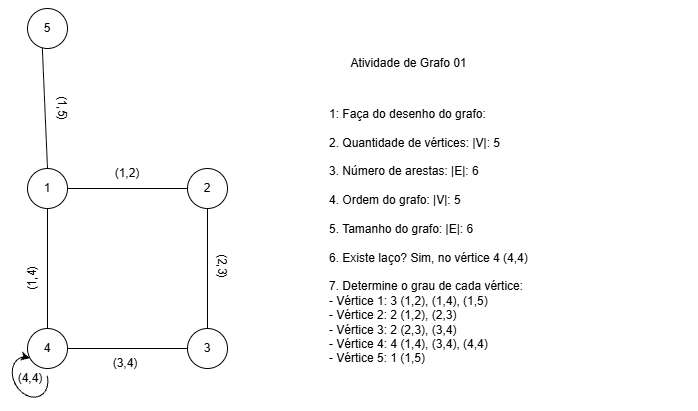

The diagram above was exported from draw.io. Its source (the exported page's mxGraphModel, read from the mxfile embedded in the PNG):
<mxGraphModel dx="1036" dy="529" grid="1" gridSize="10" guides="1" tooltips="1" connect="1" arrows="1" fold="1" page="1" pageScale="1" pageWidth="827" pageHeight="1169" math="0" shadow="0">
  <root>
    <mxCell id="0" />
    <mxCell id="1" parent="0" />
    <mxCell id="NwIVjc1wNOfvjRadZADh-1" parent="1" style="ellipse;whiteSpace=wrap;html=1;shapeInside=1;aspect=fixed;" value="" vertex="1">
      <mxGeometry height="40" width="40" x="100" y="180" as="geometry" />
    </mxCell>
    <mxCell id="NwIVjc1wNOfvjRadZADh-2" parent="1" style="ellipse;whiteSpace=wrap;html=1;shapeInside=1;aspect=fixed;" value="" vertex="1">
      <mxGeometry height="40" width="40" x="260" y="180" as="geometry" />
    </mxCell>
    <mxCell id="NwIVjc1wNOfvjRadZADh-3" parent="1" style="ellipse;whiteSpace=wrap;html=1;shapeInside=1;aspect=fixed;" value="" vertex="1">
      <mxGeometry height="40" width="40" x="100" y="340" as="geometry" />
    </mxCell>
    <mxCell id="NwIVjc1wNOfvjRadZADh-4" parent="1" style="ellipse;whiteSpace=wrap;html=1;shapeInside=1;aspect=fixed;" value="" vertex="1">
      <mxGeometry height="40" width="40" x="260" y="340" as="geometry" />
    </mxCell>
    <mxCell id="NwIVjc1wNOfvjRadZADh-5" parent="1" style="ellipse;whiteSpace=wrap;html=1;shapeInside=1;aspect=fixed;rotation=-30;" value="" vertex="1">
      <mxGeometry height="40" width="40" x="100" y="20" as="geometry" />
    </mxCell>
    <mxCell id="NwIVjc1wNOfvjRadZADh-7" edge="1" parent="1" source="NwIVjc1wNOfvjRadZADh-1" style="endArrow=none;html=1;rounded=0;exitX=1;exitY=0.5;exitDx=0;exitDy=0;entryX=0;entryY=0.5;entryDx=0;entryDy=0;" target="NwIVjc1wNOfvjRadZADh-2" value="">
      <mxGeometry height="50" relative="1" width="50" as="geometry">
        <mxPoint x="180" y="220" as="sourcePoint" />
        <mxPoint x="230" y="170" as="targetPoint" />
      </mxGeometry>
    </mxCell>
    <mxCell id="NwIVjc1wNOfvjRadZADh-8" edge="1" parent="1" source="NwIVjc1wNOfvjRadZADh-4" style="endArrow=none;html=1;rounded=0;entryX=0.5;entryY=1;entryDx=0;entryDy=0;exitX=0.5;exitY=0;exitDx=0;exitDy=0;" target="NwIVjc1wNOfvjRadZADh-2" value="">
      <mxGeometry height="50" relative="1" width="50" as="geometry">
        <mxPoint x="255" y="290" as="sourcePoint" />
        <mxPoint x="305" y="240" as="targetPoint" />
      </mxGeometry>
    </mxCell>
    <mxCell id="NwIVjc1wNOfvjRadZADh-9" edge="1" parent="1" source="NwIVjc1wNOfvjRadZADh-3" style="endArrow=none;html=1;rounded=0;entryX=0.5;entryY=1;entryDx=0;entryDy=0;exitX=0.5;exitY=0;exitDx=0;exitDy=0;" target="NwIVjc1wNOfvjRadZADh-1" value="">
      <mxGeometry height="50" relative="1" width="50" as="geometry">
        <mxPoint x="100" y="290" as="sourcePoint" />
        <mxPoint x="150" y="240" as="targetPoint" />
      </mxGeometry>
    </mxCell>
    <mxCell id="NwIVjc1wNOfvjRadZADh-11" edge="1" parent="1" source="NwIVjc1wNOfvjRadZADh-3" style="endArrow=none;html=1;rounded=0;exitX=1;exitY=0.5;exitDx=0;exitDy=0;entryX=0;entryY=0.5;entryDx=0;entryDy=0;" target="NwIVjc1wNOfvjRadZADh-4" value="">
      <mxGeometry height="50" relative="1" width="50" as="geometry">
        <mxPoint x="175" y="380" as="sourcePoint" />
        <mxPoint x="225" y="330" as="targetPoint" />
      </mxGeometry>
    </mxCell>
    <mxCell id="NwIVjc1wNOfvjRadZADh-12" edge="1" parent="1" source="NwIVjc1wNOfvjRadZADh-1" style="endArrow=none;html=1;rounded=0;exitX=0.5;exitY=0;exitDx=0;exitDy=0;entryX=0;entryY=1;entryDx=0;entryDy=0;" target="NwIVjc1wNOfvjRadZADh-5" value="">
      <mxGeometry height="50" relative="1" width="50" as="geometry">
        <mxPoint x="100" y="130" as="sourcePoint" />
        <mxPoint x="120" y="80" as="targetPoint" />
      </mxGeometry>
    </mxCell>
    <mxCell id="NwIVjc1wNOfvjRadZADh-13" parent="1" style="shape=mxgraph.basic.arc;html=1;startAngle=0.3;endAngle=0.1;endArrow=classic;endFill=1;rotation=-30;" value="" vertex="1">
      <mxGeometry height="50" width="40" x="82.89" y="364.53" as="geometry" />
    </mxCell>
    <mxCell id="NwIVjc1wNOfvjRadZADh-15" parent="1" style="text;html=1;whiteSpace=wrap;strokeColor=none;fillColor=none;align=center;verticalAlign=middle;rounded=0;" value="1" vertex="1">
      <mxGeometry height="30" width="30" x="105" y="185" as="geometry" />
    </mxCell>
    <mxCell id="NwIVjc1wNOfvjRadZADh-16" parent="1" style="text;html=1;whiteSpace=wrap;strokeColor=none;fillColor=none;align=center;verticalAlign=middle;rounded=0;" value="2" vertex="1">
      <mxGeometry height="30" width="30" x="265" y="185" as="geometry" />
    </mxCell>
    <mxCell id="NwIVjc1wNOfvjRadZADh-17" parent="1" style="text;html=1;whiteSpace=wrap;strokeColor=none;fillColor=none;align=center;verticalAlign=middle;rounded=0;" value="3" vertex="1">
      <mxGeometry height="30" width="30" x="265" y="345" as="geometry" />
    </mxCell>
    <mxCell id="NwIVjc1wNOfvjRadZADh-18" parent="1" style="text;html=1;whiteSpace=wrap;strokeColor=none;fillColor=none;align=center;verticalAlign=middle;rounded=0;" value="4" vertex="1">
      <mxGeometry height="30" width="30" x="105" y="345" as="geometry" />
    </mxCell>
    <mxCell id="NwIVjc1wNOfvjRadZADh-19" parent="1" style="text;html=1;whiteSpace=wrap;strokeColor=none;fillColor=none;align=center;verticalAlign=middle;rounded=0;" value="5" vertex="1">
      <mxGeometry height="30" width="30" x="105" y="25" as="geometry" />
    </mxCell>
    <mxCell id="NwIVjc1wNOfvjRadZADh-20" parent="1" style="text;html=1;whiteSpace=wrap;strokeColor=none;fillColor=none;align=left;verticalAlign=middle;rounded=0;" value="&lt;div&gt;1: Faça do desenho do grafo&lt;span style=&quot;background-color: transparent; color: light-dark(rgb(0, 0, 0), rgb(255, 255, 255));&quot;&gt;:&lt;/span&gt;&lt;/div&gt;&lt;div&gt;&lt;span style=&quot;background-color: transparent; color: light-dark(rgb(0, 0, 0), rgb(255, 255, 255));&quot;&gt;&amp;nbsp;&lt;/span&gt;&lt;/div&gt;2. Quantidade de vértices: |V|: 5&lt;div&gt;&lt;br&gt;&lt;div&gt;3. Número de arestas: |E|: 6&lt;/div&gt;&lt;div&gt;&lt;br&gt;&lt;/div&gt;&lt;div&gt;4. Ordem do grafo: |V|: 5&lt;/div&gt;&lt;div&gt;&lt;br&gt;&lt;/div&gt;&lt;div&gt;5. Tamanho do grafo: |E|: 6&lt;/div&gt;&lt;div&gt;&lt;br&gt;&lt;/div&gt;&lt;div&gt;6. Existe laço? Sim, no vértice 4 (4,4)&lt;/div&gt;&lt;div&gt;&lt;br&gt;&lt;/div&gt;&lt;div&gt;7. Determine o grau de cada vértice:&amp;nbsp;&lt;/div&gt;&lt;div&gt;- Vértice 1: 3&amp;nbsp;&lt;span style=&quot;background-color: transparent; color: light-dark(rgb(0, 0, 0), rgb(255, 255, 255));&quot;&gt;(1,2), &lt;/span&gt;&lt;span style=&quot;background-color: transparent; color: light-dark(rgb(0, 0, 0), rgb(255, 255, 255));&quot;&gt;(1,4), &lt;/span&gt;&lt;span style=&quot;background-color: transparent; color: light-dark(rgb(0, 0, 0), rgb(255, 255, 255));&quot;&gt;(1,5)&lt;/span&gt;&lt;/div&gt;&lt;div&gt;- Vértice 2: 2&amp;nbsp;&lt;span style=&quot;background-color: transparent; color: light-dark(rgb(0, 0, 0), rgb(255, 255, 255));&quot;&gt;(1,2), &lt;/span&gt;&lt;span style=&quot;background-color: transparent; color: light-dark(rgb(0, 0, 0), rgb(255, 255, 255));&quot;&gt;(2,3)&lt;/span&gt;&lt;/div&gt;&lt;div&gt;- Vértice 3: 2&amp;nbsp;&lt;span style=&quot;background-color: transparent; color: light-dark(rgb(0, 0, 0), rgb(255, 255, 255));&quot;&gt;(2,3), &lt;/span&gt;&lt;span style=&quot;background-color: transparent; color: light-dark(rgb(0, 0, 0), rgb(255, 255, 255));&quot;&gt;(3,4)&lt;/span&gt;&lt;/div&gt;&lt;div&gt;- Vértice 4: 4&amp;nbsp;&lt;span style=&quot;background-color: transparent; color: light-dark(rgb(0, 0, 0), rgb(255, 255, 255));&quot;&gt;(1,4), &lt;/span&gt;&lt;span style=&quot;background-color: transparent; color: light-dark(rgb(0, 0, 0), rgb(255, 255, 255));&quot;&gt;(3,4), &lt;/span&gt;&lt;span style=&quot;background-color: transparent; color: light-dark(rgb(0, 0, 0), rgb(255, 255, 255));&quot;&gt;(4,4)&lt;/span&gt;&lt;/div&gt;&lt;div&gt;- Vértice 5: 1&amp;nbsp;(1,5)&lt;/div&gt;&lt;div&gt;&lt;br&gt;&lt;/div&gt;&lt;/div&gt;" vertex="1">
      <mxGeometry height="330" width="370" x="400" y="90" as="geometry" />
    </mxCell>
    <mxCell id="NwIVjc1wNOfvjRadZADh-21" parent="1" style="text;html=1;whiteSpace=wrap;strokeColor=none;fillColor=none;align=center;verticalAlign=middle;rounded=0;rotation=90;" value="(1,5)" vertex="1">
      <mxGeometry height="30" width="60" x="105" y="105" as="geometry" />
    </mxCell>
    <mxCell id="NwIVjc1wNOfvjRadZADh-22" parent="1" style="text;html=1;whiteSpace=wrap;strokeColor=none;fillColor=none;align=center;verticalAlign=middle;rounded=0;" value="(1,2)" vertex="1">
      <mxGeometry height="30" width="60" x="170" y="170" as="geometry" />
    </mxCell>
    <mxCell id="NwIVjc1wNOfvjRadZADh-23" parent="1" style="text;html=1;whiteSpace=wrap;strokeColor=none;fillColor=none;align=center;verticalAlign=middle;rounded=0;" value="(4,4)" vertex="1">
      <mxGeometry height="30" width="60" x="72.88999999999999" y="375" as="geometry" />
    </mxCell>
    <mxCell id="NwIVjc1wNOfvjRadZADh-24" parent="1" style="text;html=1;whiteSpace=wrap;strokeColor=none;fillColor=none;align=center;verticalAlign=middle;rounded=0;rotation=-90;" value="(1,4)" vertex="1">
      <mxGeometry height="30" width="60" x="75" y="275" as="geometry" />
    </mxCell>
    <mxCell id="NwIVjc1wNOfvjRadZADh-25" parent="1" style="text;html=1;whiteSpace=wrap;strokeColor=none;fillColor=none;align=center;verticalAlign=middle;rounded=0;" value="(3,4)" vertex="1">
      <mxGeometry height="30" width="60" x="168" y="360" as="geometry" />
    </mxCell>
    <mxCell id="NwIVjc1wNOfvjRadZADh-26" parent="1" style="text;html=1;whiteSpace=wrap;strokeColor=none;fillColor=none;align=center;verticalAlign=middle;rounded=0;rotation=90;" value="(2,3)" vertex="1">
      <mxGeometry height="30" width="60" x="265" y="263" as="geometry" />
    </mxCell>
    <mxCell id="NwIVjc1wNOfvjRadZADh-27" parent="1" style="text;html=1;whiteSpace=wrap;strokeColor=none;fillColor=none;align=center;verticalAlign=middle;rounded=0;" value="Atividade de Grafo 01" vertex="1">
      <mxGeometry height="30" width="135" x="414" y="60" as="geometry" />
    </mxCell>
  </root>
</mxGraphModel>